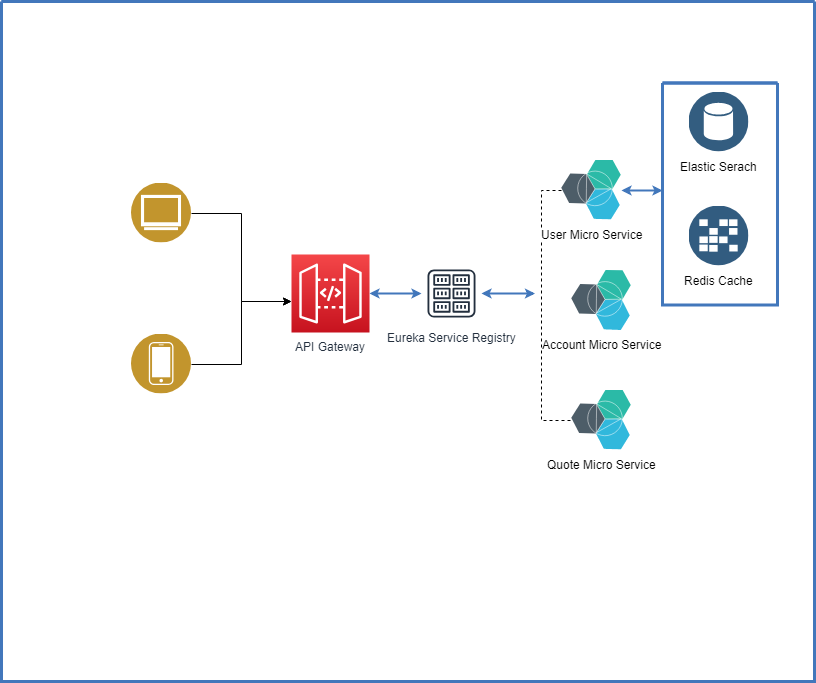

The diagram above was exported from draw.io. Its source (the exported page's mxGraphModel, read from the mxfile embedded in the PNG):
<mxGraphModel dx="1426" dy="849" grid="1" gridSize="10" guides="1" tooltips="1" connect="1" arrows="1" fold="1" page="1" pageScale="1" pageWidth="1169" pageHeight="827" background="#ffffff" math="0" shadow="0">
  <root>
    <mxCell id="0" />
    <mxCell id="1" parent="0" />
    <mxCell id="2" value="" style="swimlane;shadow=0;strokeColor=#4277BB;fillColor=#ffffff;fontColor=#4277BB;align=right;startSize=0;collapsible=0;strokeWidth=3;" parent="1" vertex="1">
      <mxGeometry x="150" y="60" width="813" height="680" as="geometry" />
    </mxCell>
    <mxCell id="103" style="edgeStyle=elbowEdgeStyle;rounded=0;elbow=vertical;html=1;labelBackgroundColor=#ffffff;startArrow=classic;startFill=1;startSize=4;endArrow=classic;endFill=1;endSize=4;jettySize=auto;orthogonalLoop=1;strokeColor=#4277BB;strokeWidth=2;fontSize=14;fontColor=#4277BB;" parent="2" source="1O8KeK793felsbb95Qjm-113" target="77" edge="1">
      <mxGeometry relative="1" as="geometry">
        <mxPoint x="526.4958330439413" y="182" as="sourcePoint" />
      </mxGeometry>
    </mxCell>
    <mxCell id="77" value="" style="swimlane;shadow=0;strokeColor=#4277BB;fillColor=#ffffff;fontColor=#4277BB;align=right;startSize=0;collapsible=0;strokeWidth=3;" parent="2" vertex="1">
      <mxGeometry x="661" y="81.5" width="115" height="222" as="geometry" />
    </mxCell>
    <mxCell id="1O8KeK793felsbb95Qjm-112" value="Elastic Serach" style="aspect=fixed;perimeter=ellipsePerimeter;html=1;align=center;shadow=0;dashed=0;image;image=img/lib/ibm/data/data_services.svg;" vertex="1" parent="77">
      <mxGeometry x="26.5" y="9" width="60" height="60" as="geometry" />
    </mxCell>
    <mxCell id="1O8KeK793felsbb95Qjm-117" value="Redis Cache" style="aspect=fixed;perimeter=ellipsePerimeter;html=1;align=center;shadow=0;dashed=0;image;image=img/lib/ibm/data/caches.svg;" vertex="1" parent="77">
      <mxGeometry x="26.5" y="123" width="60" height="60" as="geometry" />
    </mxCell>
    <mxCell id="1O8KeK793felsbb95Qjm-137" style="edgeStyle=orthogonalEdgeStyle;rounded=0;orthogonalLoop=1;jettySize=auto;html=1;exitX=0;exitY=0.5;exitDx=0;exitDy=0;entryX=0;entryY=0.5;entryDx=0;entryDy=0;dashed=1;endArrow=none;endFill=0;" edge="1" parent="2" source="1O8KeK793felsbb95Qjm-113" target="1O8KeK793felsbb95Qjm-120">
      <mxGeometry relative="1" as="geometry" />
    </mxCell>
    <mxCell id="1O8KeK793felsbb95Qjm-113" value="User Micro Service" style="aspect=fixed;perimeter=ellipsePerimeter;html=1;align=center;shadow=0;dashed=0;image;image=img/lib/ibm/miscellaneous/microservices_application.svg;" vertex="1" parent="2">
      <mxGeometry x="560" y="158.5" width="60" height="60" as="geometry" />
    </mxCell>
    <mxCell id="1O8KeK793felsbb95Qjm-118" value="API Gateway" style="outlineConnect=0;fontColor=#232F3E;gradientColor=#F54749;gradientDirection=north;fillColor=#C7131F;strokeColor=#ffffff;dashed=0;verticalLabelPosition=bottom;verticalAlign=top;align=center;html=1;fontSize=12;fontStyle=0;aspect=fixed;shape=mxgraph.aws4.resourceIcon;resIcon=mxgraph.aws4.api_gateway;" vertex="1" parent="2">
      <mxGeometry x="290" y="253" width="78" height="78" as="geometry" />
    </mxCell>
    <mxCell id="1O8KeK793felsbb95Qjm-119" value="Account Micro Service" style="aspect=fixed;perimeter=ellipsePerimeter;html=1;align=center;shadow=0;dashed=0;image;image=img/lib/ibm/miscellaneous/microservices_application.svg;" vertex="1" parent="2">
      <mxGeometry x="570" y="269" width="60" height="60" as="geometry" />
    </mxCell>
    <mxCell id="1O8KeK793felsbb95Qjm-120" value="Quote Micro Service" style="aspect=fixed;perimeter=ellipsePerimeter;html=1;align=center;shadow=0;dashed=0;image;image=img/lib/ibm/miscellaneous/microservices_application.svg;" vertex="1" parent="2">
      <mxGeometry x="570" y="388.5" width="60" height="60" as="geometry" />
    </mxCell>
    <mxCell id="1O8KeK793felsbb95Qjm-131" value="" style="edgeStyle=orthogonalEdgeStyle;rounded=0;orthogonalLoop=1;jettySize=auto;html=1;entryX=0;entryY=0.603;entryDx=0;entryDy=0;entryPerimeter=0;" edge="1" parent="2" source="1O8KeK793felsbb95Qjm-128" target="1O8KeK793felsbb95Qjm-118">
      <mxGeometry relative="1" as="geometry">
        <mxPoint x="170" y="270" as="targetPoint" />
      </mxGeometry>
    </mxCell>
    <mxCell id="1O8KeK793felsbb95Qjm-128" value="" style="aspect=fixed;perimeter=ellipsePerimeter;html=1;align=center;shadow=0;dashed=0;image;image=img/lib/ibm/users/browser.svg;" vertex="1" parent="2">
      <mxGeometry x="130" y="181.5" width="60" height="60" as="geometry" />
    </mxCell>
    <mxCell id="1O8KeK793felsbb95Qjm-133" value="" style="edgeStyle=orthogonalEdgeStyle;rounded=0;orthogonalLoop=1;jettySize=auto;html=1;" edge="1" parent="2" source="1O8KeK793felsbb95Qjm-129" target="1O8KeK793felsbb95Qjm-118">
      <mxGeometry relative="1" as="geometry">
        <mxPoint x="290" y="300" as="targetPoint" />
        <Array as="points">
          <mxPoint x="240" y="363" />
          <mxPoint x="240" y="300" />
        </Array>
      </mxGeometry>
    </mxCell>
    <mxCell id="1O8KeK793felsbb95Qjm-129" value="" style="aspect=fixed;perimeter=ellipsePerimeter;html=1;align=center;shadow=0;dashed=0;image;image=img/lib/ibm/users/device.svg;" vertex="1" parent="2">
      <mxGeometry x="130" y="332.5" width="60" height="60" as="geometry" />
    </mxCell>
    <mxCell id="1O8KeK793felsbb95Qjm-134" value="Eureka Service Registry" style="outlineConnect=0;fontColor=#232F3E;gradientColor=none;strokeColor=#232F3E;fillColor=#ffffff;dashed=0;verticalLabelPosition=bottom;verticalAlign=top;align=center;html=1;fontSize=12;fontStyle=0;aspect=fixed;shape=mxgraph.aws4.resourceIcon;resIcon=mxgraph.aws4.registry;" vertex="1" parent="2">
      <mxGeometry x="420" y="262" width="60" height="60" as="geometry" />
    </mxCell>
    <mxCell id="1O8KeK793felsbb95Qjm-135" style="edgeStyle=elbowEdgeStyle;rounded=0;elbow=vertical;html=1;labelBackgroundColor=#ffffff;startArrow=classic;startFill=1;startSize=4;endArrow=classic;endFill=1;endSize=4;jettySize=auto;orthogonalLoop=1;strokeColor=#4277BB;strokeWidth=2;fontSize=14;fontColor=#4277BB;" edge="1" parent="2" source="1O8KeK793felsbb95Qjm-118" target="1O8KeK793felsbb95Qjm-134">
      <mxGeometry relative="1" as="geometry">
        <mxPoint x="629.9958330439413" y="199" as="sourcePoint" />
        <mxPoint x="671" y="199" as="targetPoint" />
      </mxGeometry>
    </mxCell>
    <mxCell id="1O8KeK793felsbb95Qjm-136" style="edgeStyle=elbowEdgeStyle;rounded=0;elbow=vertical;html=1;labelBackgroundColor=#ffffff;startArrow=classic;startFill=1;startSize=4;endArrow=classic;endFill=1;endSize=4;jettySize=auto;orthogonalLoop=1;strokeColor=#4277BB;strokeWidth=2;fontSize=14;fontColor=#4277BB;" edge="1" parent="2">
      <mxGeometry relative="1" as="geometry">
        <mxPoint x="480" y="292" as="sourcePoint" />
        <mxPoint x="533.5" y="292" as="targetPoint" />
      </mxGeometry>
    </mxCell>
  </root>
</mxGraphModel>